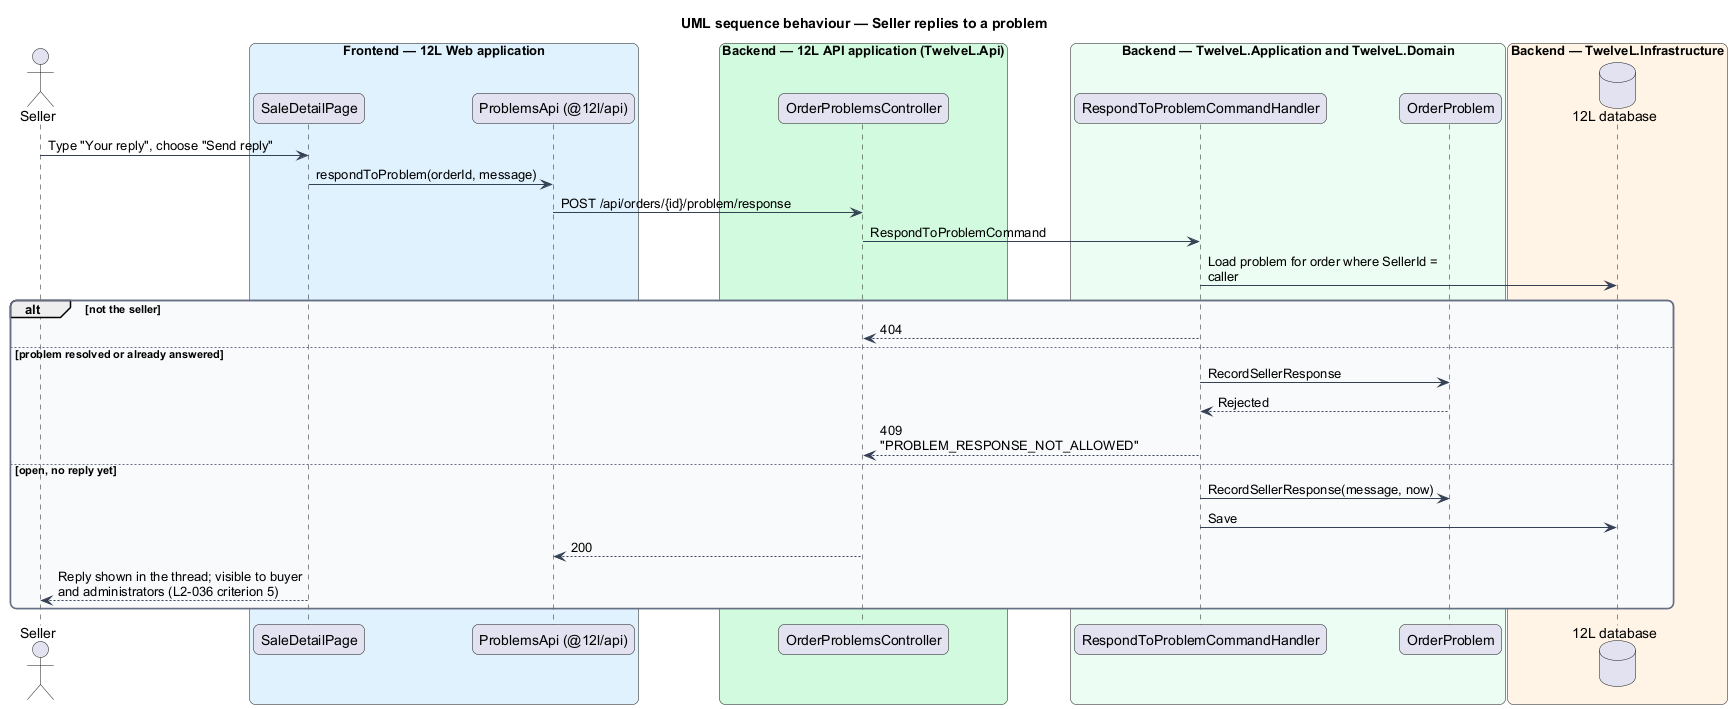

The diagram above was rendered by PlantUML. Its source (embedded in the PNG):
@startuml
title UML sequence behaviour — Seller replies to a problem
skinparam backgroundColor #FFFFFF
skinparam shadowing false
skinparam roundcorner 12
skinparam defaultFontName Arial
skinparam ArrowColor #344054
skinparam rectangle {
  BorderColor #344054
  FontColor #101828
}
skinparam package {
  BorderColor #667085
  FontColor #101828
  BackgroundColor #F9FAFB
}
skinparam sequenceMessageAlign left
skinparam maxMessageSize 260
actor "Seller" as actor
box "Frontend — 12L Web application" #E0F2FE
  participant "SaleDetailPage" as page
  participant "ProblemsApi (@12l/api)" as client
end box
box "Backend — 12L API application (TwelveL.Api)" #D1FADF
  participant "OrderProblemsController" as ctrl
end box
box "Backend — TwelveL.Application and TwelveL.Domain" #ECFDF3
  participant "RespondToProblemCommandHandler" as h
  participant "OrderProblem" as prob
end box
box "Backend — TwelveL.Infrastructure" #FFF4E5
  database "12L database" as db
end box
actor -> page : Type "Your reply", choose "Send reply"
page -> client : respondToProblem(orderId, message)
client -> ctrl : POST /api/orders/{id}/problem/response
ctrl -> h : RespondToProblemCommand
h -> db : Load problem for order where SellerId = caller
alt not the seller
  h --> ctrl : 404
else problem resolved or already answered
  h -> prob : RecordSellerResponse
  prob --> h : Rejected
  h --> ctrl : 409 "PROBLEM_RESPONSE_NOT_ALLOWED"
else open, no reply yet
  h -> prob : RecordSellerResponse(message, now)
  h -> db : Save
  ctrl --> client : 200
  page --> actor : Reply shown in the thread; visible to buyer and administrators (L2-036 criterion 5)
end
@enduml